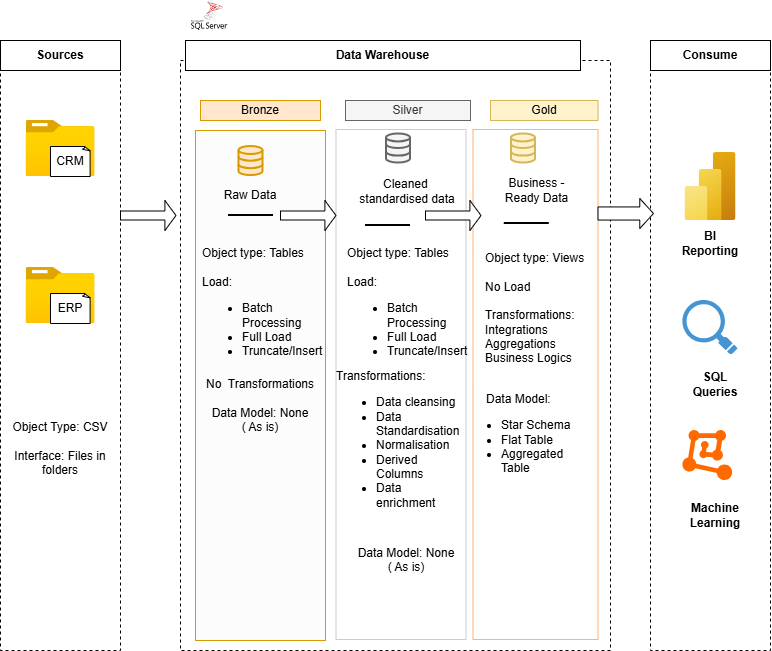

The diagram above was exported from draw.io. Its source (the exported page's mxGraphModel, read from the mxfile embedded in the PNG):
<mxGraphModel dx="1029" dy="657" grid="1" gridSize="10" guides="1" tooltips="1" connect="1" arrows="1" fold="1" page="1" pageScale="1" pageWidth="827" pageHeight="1169" math="0" shadow="0">
  <root>
    <mxCell id="0" />
    <mxCell id="1" parent="0" />
    <mxCell id="ow8GjmunvYLo0ciP2dez-1" parent="1" style="rounded=0;whiteSpace=wrap;html=1;dashed=1;" value="&lt;div&gt;&lt;br&gt;&lt;/div&gt;&lt;div&gt;&lt;br&gt;&lt;/div&gt;&lt;div&gt;&lt;br&gt;&lt;/div&gt;&lt;div&gt;&lt;br&gt;&lt;/div&gt;&lt;div&gt;&lt;br&gt;&lt;/div&gt;&lt;div&gt;&lt;br&gt;&lt;/div&gt;&lt;div&gt;&lt;br&gt;&lt;/div&gt;&lt;div&gt;&lt;br&gt;&lt;/div&gt;&lt;div&gt;&lt;br&gt;&lt;/div&gt;&lt;div&gt;&lt;br&gt;&lt;/div&gt;&lt;div&gt;&lt;br&gt;&lt;/div&gt;&lt;div&gt;&lt;br&gt;&lt;/div&gt;&lt;div&gt;&lt;br&gt;&lt;/div&gt;&lt;div&gt;Object Type: CSV&lt;/div&gt;&lt;div&gt;&lt;br&gt;&lt;/div&gt;&lt;div&gt;Interface: Files in folders&lt;/div&gt;" vertex="1">
      <mxGeometry height="590" width="120" x="30" y="80" as="geometry" />
    </mxCell>
    <mxCell id="ow8GjmunvYLo0ciP2dez-2" parent="1" style="rounded=0;whiteSpace=wrap;html=1;fontStyle=1" value="Sources" vertex="1">
      <mxGeometry height="30" width="120" x="30" y="60" as="geometry" />
    </mxCell>
    <mxCell id="ow8GjmunvYLo0ciP2dez-3" parent="1" style="rounded=0;whiteSpace=wrap;html=1;dashed=1;" value="" vertex="1">
      <mxGeometry height="590" width="430" x="210" y="80" as="geometry" />
    </mxCell>
    <mxCell id="ow8GjmunvYLo0ciP2dez-4" parent="1" style="rounded=0;whiteSpace=wrap;html=1;fontStyle=1" value="Data Warehouse" vertex="1">
      <mxGeometry height="30" width="395" x="215" y="60" as="geometry" />
    </mxCell>
    <mxCell id="ow8GjmunvYLo0ciP2dez-5" parent="1" style="rounded=0;whiteSpace=wrap;html=1;dashed=1;" value="" vertex="1">
      <mxGeometry height="590" width="120" x="680" y="80" as="geometry" />
    </mxCell>
    <mxCell id="ow8GjmunvYLo0ciP2dez-6" parent="1" style="rounded=0;whiteSpace=wrap;html=1;fontStyle=1" value="Consume" vertex="1">
      <mxGeometry height="30" width="120" x="680" y="60" as="geometry" />
    </mxCell>
    <mxCell id="ow8GjmunvYLo0ciP2dez-7" parent="1" style="rounded=0;whiteSpace=wrap;html=1;fillColor=#ffe6cc;strokeColor=#d79b00;" value="Bronze" vertex="1">
      <mxGeometry height="20" width="120" x="230" y="120" as="geometry" />
    </mxCell>
    <mxCell id="ow8GjmunvYLo0ciP2dez-8" parent="1" style="rounded=0;whiteSpace=wrap;html=1;fillColor=light-dark(#fdfcfc, #36210a);strokeColor=#d79b00;" value="" vertex="1">
      <mxGeometry height="510" width="130" x="225" y="150" as="geometry" />
    </mxCell>
    <mxCell id="ow8GjmunvYLo0ciP2dez-9" parent="1" style="rounded=0;whiteSpace=wrap;html=1;fillColor=#f5f5f5;strokeColor=#666666;fontColor=#333333;" value="Silver" vertex="1">
      <mxGeometry height="20" width="125" x="375" y="120" as="geometry" />
    </mxCell>
    <mxCell id="ow8GjmunvYLo0ciP2dez-10" parent="1" style="rounded=0;whiteSpace=wrap;html=1;strokeColor=#CCCCCC;" value="" vertex="1">
      <mxGeometry height="510" width="130" x="365.5" y="149" as="geometry" />
    </mxCell>
    <mxCell id="ow8GjmunvYLo0ciP2dez-11" parent="1" style="rounded=0;whiteSpace=wrap;html=1;fillColor=#fff2cc;strokeColor=#d6b656;" value="Gold" vertex="1">
      <mxGeometry height="20" width="107.5" x="520" y="120" as="geometry" />
    </mxCell>
    <mxCell id="ow8GjmunvYLo0ciP2dez-12" parent="1" style="rounded=0;whiteSpace=wrap;html=1;strokeColor=#FFB570;" value="" vertex="1">
      <mxGeometry height="510" width="125" x="502.5" y="149" as="geometry" />
    </mxCell>
    <mxCell id="ow8GjmunvYLo0ciP2dez-13" parent="1" style="image;aspect=fixed;html=1;points=[];align=center;fontSize=12;image=img/lib/azure2/general/Folder_Blank.svg;" value="" vertex="1">
      <mxGeometry height="56.00000000000001" width="69" x="55.5" y="140" as="geometry" />
    </mxCell>
    <mxCell id="ow8GjmunvYLo0ciP2dez-14" parent="1" style="image;aspect=fixed;html=1;points=[];align=center;fontSize=12;image=img/lib/azure2/general/Folder_Blank.svg;" value="" vertex="1">
      <mxGeometry height="56.00000000000001" width="69" x="55.5" y="287" as="geometry" />
    </mxCell>
    <mxCell id="ow8GjmunvYLo0ciP2dez-15" parent="1" style="whiteSpace=wrap;html=1;shape=mxgraph.basic.document" value="CRM" vertex="1">
      <mxGeometry height="30" width="40" x="80" y="166" as="geometry" />
    </mxCell>
    <mxCell id="ow8GjmunvYLo0ciP2dez-16" parent="1" style="whiteSpace=wrap;html=1;shape=mxgraph.basic.document" value="ERP" vertex="1">
      <mxGeometry height="30" width="40" x="80" y="313" as="geometry" />
    </mxCell>
    <mxCell id="ow8GjmunvYLo0ciP2dez-18" parent="1" style="html=1;verticalLabelPosition=bottom;align=center;labelBackgroundColor=#ffffff;verticalAlign=top;strokeWidth=2;strokeColor=#d79b00;shadow=0;dashed=0;shape=mxgraph.ios7.icons.data;fillColor=#ffe6cc;" value="" vertex="1">
      <mxGeometry height="29.099999999999998" width="24" x="268.5" y="166" as="geometry" />
    </mxCell>
    <mxCell id="ow8GjmunvYLo0ciP2dez-19" parent="1" style="html=1;verticalLabelPosition=bottom;align=center;labelBackgroundColor=#ffffff;verticalAlign=top;strokeWidth=2;strokeColor=#666666;shadow=0;dashed=0;shape=mxgraph.ios7.icons.data;fillColor=#f5f5f5;fontColor=#333333;" value="" vertex="1">
      <mxGeometry height="29.099999999999998" width="24" x="416" y="153.45000000000002" as="geometry" />
    </mxCell>
    <mxCell id="ow8GjmunvYLo0ciP2dez-20" parent="1" style="html=1;verticalLabelPosition=bottom;align=center;labelBackgroundColor=#ffffff;verticalAlign=top;strokeWidth=2;strokeColor=#d6b656;shadow=0;dashed=0;shape=mxgraph.ios7.icons.data;fillColor=#fff2cc;" value="" vertex="1">
      <mxGeometry height="29.099999999999998" width="24" x="541" y="153.45" as="geometry" />
    </mxCell>
    <mxCell id="ow8GjmunvYLo0ciP2dez-22" parent="1" style="shape=singleArrow;whiteSpace=wrap;html=1;" value="" vertex="1">
      <mxGeometry height="30" width="55.5" x="150" y="220" as="geometry" />
    </mxCell>
    <mxCell id="ow8GjmunvYLo0ciP2dez-23" parent="1" style="shape=singleArrow;whiteSpace=wrap;html=1;" value="" vertex="1">
      <mxGeometry height="30" width="55.5" x="310" y="220" as="geometry" />
    </mxCell>
    <mxCell id="ow8GjmunvYLo0ciP2dez-24" parent="1" style="shape=singleArrow;whiteSpace=wrap;html=1;" value="" vertex="1">
      <mxGeometry height="30" width="55.5" x="455" y="220" as="geometry" />
    </mxCell>
    <mxCell id="ow8GjmunvYLo0ciP2dez-25" parent="1" style="text;html=1;whiteSpace=wrap;strokeColor=none;fillColor=none;align=center;verticalAlign=middle;rounded=0;" value="Raw Data" vertex="1">
      <mxGeometry height="30" width="60" x="250" y="200" as="geometry" />
    </mxCell>
    <mxCell id="ow8GjmunvYLo0ciP2dez-26" parent="1" style="text;html=1;whiteSpace=wrap;strokeColor=none;fillColor=none;align=center;verticalAlign=middle;rounded=0;" value="Cleaned&amp;nbsp;&lt;div&gt;standardised data&lt;span style=&quot;color: rgba(0, 0, 0, 0); font-family: monospace; font-size: 0px; text-align: start; white-space: nowrap; background-color: transparent;&quot;&gt;%3CmxGraphModel%3E%3Croot%3E%3CmxCell%20id%3D%220%22%2F%3E%3CmxCell%20id%3D%221%22%20parent%3D%220%22%2F%3E%3CmxCell%20id%3D%222%22%20parent%3D%221%22%20style%3D%22text%3Bhtml%3D1%3BwhiteSpace%3Dwrap%3BstrokeColor%3Dnone%3BfillColor%3Dnone%3Balign%3Dcenter%3BverticalAlign%3Dmiddle%3Brounded%3D0%3B%22%20value%3D%22Raw%20Data%22%20vertex%3D%221%22%3E%3CmxGeometry%20height%3D%2230%22%20width%3D%2260%22%20x%3D%22240%22%20y%3D%22257%22%20as%3D%22geometry%22%2F%3E%3C%2FmxCell%3E%3C%2Froot%3E%3C%2FmxGraphModel%3E&lt;/span&gt;&lt;/div&gt;" vertex="1">
      <mxGeometry height="30" width="107.5" x="382.5" y="196" as="geometry" />
    </mxCell>
    <mxCell id="ow8GjmunvYLo0ciP2dez-29" parent="1" style="text;html=1;whiteSpace=wrap;strokeColor=none;fillColor=none;align=center;verticalAlign=middle;rounded=0;" value="Business -Ready Data" vertex="1">
      <mxGeometry height="30" width="87" x="523" y="195.1" as="geometry" />
    </mxCell>
    <mxCell id="ow8GjmunvYLo0ciP2dez-31" parent="1" style="line;strokeWidth=2;html=1;" value="" vertex="1">
      <mxGeometry height="10" width="45" x="395" y="240" as="geometry" />
    </mxCell>
    <mxCell id="ow8GjmunvYLo0ciP2dez-32" parent="1" style="line;strokeWidth=2;html=1;" value="" vertex="1">
      <mxGeometry height="10" width="45" x="533.75" y="238" as="geometry" />
    </mxCell>
    <mxCell id="ow8GjmunvYLo0ciP2dez-33" parent="1" style="text;html=1;whiteSpace=wrap;strokeColor=none;fillColor=none;align=left;verticalAlign=middle;rounded=0;" value="&lt;div style=&quot;&quot;&gt;&lt;span style=&quot;background-color: transparent; color: light-dark(rgb(0, 0, 0), rgb(255, 255, 255));&quot;&gt;Object type: Tables&lt;/span&gt;&lt;/div&gt;&lt;div style=&quot;&quot;&gt;&lt;br&gt;&lt;/div&gt;&lt;div style=&quot;&quot;&gt;Load:&amp;nbsp;&lt;/div&gt;&lt;div style=&quot;&quot;&gt;&lt;ul&gt;&lt;li&gt;&lt;span style=&quot;background-color: transparent; color: light-dark(rgb(0, 0, 0), rgb(255, 255, 255));&quot;&gt;Batch Processing&lt;/span&gt;&lt;/li&gt;&lt;li&gt;&lt;span style=&quot;background-color: transparent; color: light-dark(rgb(0, 0, 0), rgb(255, 255, 255));&quot;&gt;Full Load&lt;/span&gt;&lt;/li&gt;&lt;li&gt;&lt;span style=&quot;background-color: transparent; color: light-dark(rgb(0, 0, 0), rgb(255, 255, 255));&quot;&gt;Truncate/Insert&lt;/span&gt;&lt;/li&gt;&lt;/ul&gt;&lt;/div&gt;" vertex="1">
      <mxGeometry height="30" width="125" x="230" y="313" as="geometry" />
    </mxCell>
    <mxCell id="ow8GjmunvYLo0ciP2dez-35" parent="1" style="line;strokeWidth=2;html=1;" value="" vertex="1">
      <mxGeometry height="10" width="45" x="258" y="230" as="geometry" />
    </mxCell>
    <mxCell id="ow8GjmunvYLo0ciP2dez-36" parent="1" style="text;html=1;whiteSpace=wrap;strokeColor=none;fillColor=none;align=center;verticalAlign=middle;rounded=0;" value="No&amp;nbsp; Transformations&lt;div&gt;&lt;br&gt;&lt;div&gt;Data Model: None&lt;/div&gt;&lt;div&gt;( As is)&lt;/div&gt;&lt;/div&gt;" vertex="1">
      <mxGeometry height="30" width="120" x="230" y="410" as="geometry" />
    </mxCell>
    <mxCell id="ow8GjmunvYLo0ciP2dez-37" parent="1" style="text;html=1;whiteSpace=wrap;strokeColor=none;fillColor=none;align=left;verticalAlign=middle;rounded=0;" value="&lt;div style=&quot;&quot;&gt;&lt;span style=&quot;background-color: transparent; color: light-dark(rgb(0, 0, 0), rgb(255, 255, 255));&quot;&gt;Object type: Tables&lt;/span&gt;&lt;/div&gt;&lt;div style=&quot;&quot;&gt;&lt;br&gt;&lt;/div&gt;&lt;div style=&quot;&quot;&gt;Load:&amp;nbsp;&lt;/div&gt;&lt;div style=&quot;&quot;&gt;&lt;ul&gt;&lt;li&gt;&lt;span style=&quot;background-color: transparent; color: light-dark(rgb(0, 0, 0), rgb(255, 255, 255));&quot;&gt;Batch Processing&lt;/span&gt;&lt;/li&gt;&lt;li&gt;&lt;span style=&quot;background-color: transparent; color: light-dark(rgb(0, 0, 0), rgb(255, 255, 255));&quot;&gt;Full Load&lt;/span&gt;&lt;/li&gt;&lt;li&gt;&lt;span style=&quot;background-color: transparent; color: light-dark(rgb(0, 0, 0), rgb(255, 255, 255));&quot;&gt;Truncate/Insert&lt;/span&gt;&lt;/li&gt;&lt;/ul&gt;&lt;/div&gt;" vertex="1">
      <mxGeometry height="30" width="107.5" x="375" y="313" as="geometry" />
    </mxCell>
    <mxCell id="ow8GjmunvYLo0ciP2dez-38" parent="1" style="text;html=1;whiteSpace=wrap;strokeColor=none;fillColor=none;align=left;verticalAlign=middle;rounded=0;" value="Transformations:&lt;div&gt;&lt;ul&gt;&lt;li&gt;Data cleansing&lt;/li&gt;&lt;li&gt;Data Standardisation&lt;/li&gt;&lt;li&gt;Normalisation&lt;/li&gt;&lt;li&gt;Derived Columns&lt;/li&gt;&lt;li&gt;Data enrichment&lt;/li&gt;&lt;/ul&gt;&lt;/div&gt;" vertex="1">
      <mxGeometry height="30" width="130" x="364" y="450" as="geometry" />
    </mxCell>
    <mxCell id="ow8GjmunvYLo0ciP2dez-41" parent="1" style="text;html=1;whiteSpace=wrap;strokeColor=none;fillColor=none;align=center;verticalAlign=middle;rounded=0;" value="&lt;br&gt;&lt;div&gt;&lt;br&gt;&lt;div&gt;Data Model: None&lt;/div&gt;&lt;div&gt;( As is)&lt;/div&gt;&lt;/div&gt;" vertex="1">
      <mxGeometry height="30" width="120" x="376.25" y="550" as="geometry" />
    </mxCell>
    <mxCell id="ow8GjmunvYLo0ciP2dez-43" parent="1" style="text;html=1;whiteSpace=wrap;strokeColor=none;fillColor=none;align=left;verticalAlign=middle;rounded=0;" value="&lt;div style=&quot;&quot;&gt;&lt;span style=&quot;background-color: transparent; color: light-dark(rgb(0, 0, 0), rgb(255, 255, 255));&quot;&gt;Object type: Views&lt;/span&gt;&lt;/div&gt;&lt;div style=&quot;&quot;&gt;&lt;span style=&quot;background-color: transparent; color: light-dark(rgb(0, 0, 0), rgb(255, 255, 255));&quot;&gt;&lt;br&gt;&lt;/span&gt;&lt;/div&gt;&lt;div style=&quot;&quot;&gt;&lt;span style=&quot;background-color: transparent; color: light-dark(rgb(0, 0, 0), rgb(255, 255, 255));&quot;&gt;No Load&lt;/span&gt;&lt;/div&gt;&lt;div style=&quot;&quot;&gt;&lt;span style=&quot;background-color: transparent; color: light-dark(rgb(0, 0, 0), rgb(255, 255, 255));&quot;&gt;&lt;br&gt;&lt;/span&gt;&lt;/div&gt;&lt;div style=&quot;&quot;&gt;&lt;span style=&quot;background-color: transparent; color: light-dark(rgb(0, 0, 0), rgb(255, 255, 255));&quot;&gt;Transformations:&lt;/span&gt;&lt;/div&gt;&lt;div style=&quot;&quot;&gt;&lt;span style=&quot;background-color: transparent; color: light-dark(rgb(0, 0, 0), rgb(255, 255, 255));&quot;&gt;Integrations&amp;nbsp;&lt;/span&gt;&lt;/div&gt;&lt;div style=&quot;&quot;&gt;&lt;span style=&quot;background-color: transparent; color: light-dark(rgb(0, 0, 0), rgb(255, 255, 255));&quot;&gt;Aggregations&lt;/span&gt;&lt;/div&gt;&lt;div style=&quot;&quot;&gt;&lt;span style=&quot;background-color: transparent; color: light-dark(rgb(0, 0, 0), rgb(255, 255, 255));&quot;&gt;Business Logics&lt;/span&gt;&lt;/div&gt;&lt;div style=&quot;&quot;&gt;&lt;span style=&quot;background-color: transparent; color: light-dark(rgb(0, 0, 0), rgb(255, 255, 255));&quot;&gt;&lt;br&gt;&lt;/span&gt;&lt;/div&gt;" vertex="1">
      <mxGeometry height="30" width="107.5" x="513" y="320" as="geometry" />
    </mxCell>
    <mxCell id="ow8GjmunvYLo0ciP2dez-44" parent="1" style="text;html=1;whiteSpace=wrap;strokeColor=none;fillColor=none;align=center;verticalAlign=middle;rounded=0;" value="&lt;br&gt;&lt;div&gt;&lt;br&gt;&lt;div&gt;Data Model:&amp;nbsp;&lt;/div&gt;&lt;/div&gt;&lt;div&gt;&lt;ul&gt;&lt;li style=&quot;text-align: left;&quot;&gt;Star Schema&lt;/li&gt;&lt;li style=&quot;text-align: left;&quot;&gt;Flat Table&lt;/li&gt;&lt;li style=&quot;text-align: left;&quot;&gt;Aggregated Table&lt;/li&gt;&lt;/ul&gt;&lt;/div&gt;" vertex="1">
      <mxGeometry height="30" width="120" x="490" y="430" as="geometry" />
    </mxCell>
    <mxCell id="ow8GjmunvYLo0ciP2dez-45" parent="1" style="shape=singleArrow;whiteSpace=wrap;html=1;arrowWidth=0.4370361328125;arrowSize=0.24724736943975226;" value="" vertex="1">
      <mxGeometry height="30" width="55.5" x="627.5" y="218" as="geometry" />
    </mxCell>
    <mxCell id="ow8GjmunvYLo0ciP2dez-46" parent="1" style="text;html=1;whiteSpace=wrap;strokeColor=none;fillColor=none;align=center;verticalAlign=middle;rounded=0;fontStyle=1" value="BI Reporting" vertex="1">
      <mxGeometry height="30" width="60" x="710" y="248" as="geometry" />
    </mxCell>
    <mxCell id="ow8GjmunvYLo0ciP2dez-47" parent="1" style="image;aspect=fixed;html=1;points=[];align=center;fontSize=12;image=img/lib/azure2/analytics/Power_BI_Embedded.svg;" value="" vertex="1">
      <mxGeometry height="68" width="51" x="714.5" y="172" as="geometry" />
    </mxCell>
    <mxCell id="ow8GjmunvYLo0ciP2dez-48" parent="1" style="shadow=0;dashed=0;html=1;strokeColor=none;fillColor=#4495D1;labelPosition=center;verticalLabelPosition=bottom;verticalAlign=top;align=center;outlineConnect=0;shape=mxgraph.veeam.magnifying_glass;pointerEvents=1;" value="" vertex="1">
      <mxGeometry height="54.4" width="55.2" x="712.4" y="320" as="geometry" />
    </mxCell>
    <mxCell id="ow8GjmunvYLo0ciP2dez-49" parent="1" style="text;html=1;whiteSpace=wrap;strokeColor=none;fillColor=none;align=center;verticalAlign=middle;rounded=0;fontStyle=1" value="SQL Queries" vertex="1">
      <mxGeometry height="30" width="60" x="714.5" y="389" as="geometry" />
    </mxCell>
    <mxCell id="ow8GjmunvYLo0ciP2dez-51" parent="1" style="points=[];aspect=fixed;html=1;align=center;shadow=0;dashed=0;fillColor=#FF6A00;strokeColor=none;shape=mxgraph.alibaba_cloud.machine_learning;" value="" vertex="1">
      <mxGeometry height="50.099999999999994" width="49.8" x="712.4" y="450" as="geometry" />
    </mxCell>
    <mxCell id="ow8GjmunvYLo0ciP2dez-52" parent="1" style="text;html=1;whiteSpace=wrap;strokeColor=none;fillColor=none;align=center;verticalAlign=middle;rounded=0;fontStyle=1" value="Machine Learning" vertex="1">
      <mxGeometry height="30" width="60" x="714.5" y="520" as="geometry" />
    </mxCell>
    <mxCell id="ow8GjmunvYLo0ciP2dez-53" parent="1" style="shape=image;html=1;verticalAlign=top;verticalLabelPosition=bottom;labelBackgroundColor=#ffffff;imageAspect=0;aspect=fixed;image=https://icons.diagrams.net/assets/apps-and-system-logos/1/SQL_Server.svg" value="" vertex="1">
      <mxGeometry height="30" width="36.95" x="221.05" y="20" as="geometry" />
    </mxCell>
  </root>
</mxGraphModel>